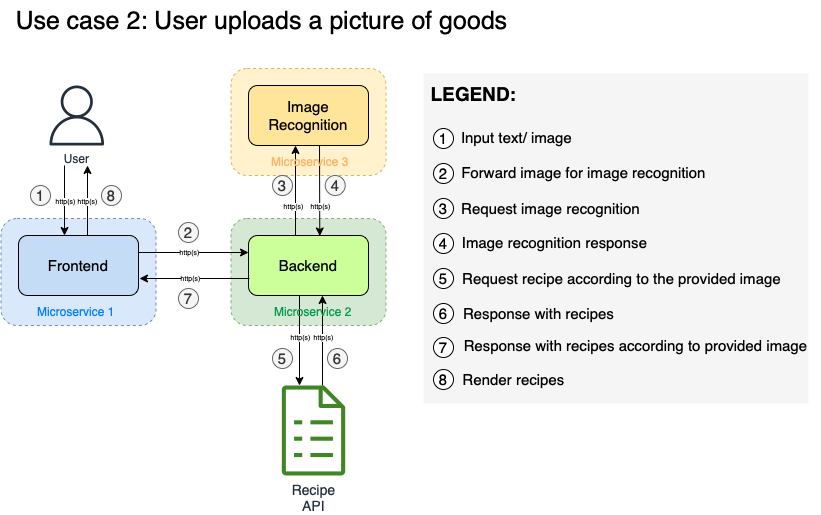

The diagram above was exported from draw.io. Its source (the exported page's mxGraphModel, read from the mxfile embedded in the PNG):
<mxGraphModel dx="1234" dy="755" grid="1" gridSize="10" guides="1" tooltips="1" connect="1" arrows="1" fold="1" page="1" pageScale="1" pageWidth="827" pageHeight="1169" math="0" shadow="0">
  <root>
    <mxCell id="0" />
    <mxCell id="1" parent="0" />
    <mxCell id="MWwqD9Ycv43Q1PBvJMtk-1" value="" style="rounded=1;whiteSpace=wrap;html=1;fontSize=7;dashed=1;fillColor=#fff2cc;strokeColor=#d6b656;" parent="1" vertex="1">
      <mxGeometry x="352.5" y="653" width="155" height="107" as="geometry" />
    </mxCell>
    <mxCell id="MWwqD9Ycv43Q1PBvJMtk-2" value="" style="rounded=1;whiteSpace=wrap;html=1;fontSize=7;dashed=1;fillColor=#d5e8d4;strokeColor=#82b366;" parent="1" vertex="1">
      <mxGeometry x="352.5" y="803" width="155" height="107" as="geometry" />
    </mxCell>
    <mxCell id="MWwqD9Ycv43Q1PBvJMtk-3" value="" style="rounded=1;whiteSpace=wrap;html=1;fontSize=7;dashed=1;fillColor=#dae8fc;strokeColor=#6c8ebf;" parent="1" vertex="1">
      <mxGeometry x="122.5" y="803" width="155" height="107" as="geometry" />
    </mxCell>
    <mxCell id="MWwqD9Ycv43Q1PBvJMtk-4" value="" style="rounded=0;whiteSpace=wrap;html=1;fontSize=19;fillColor=#f5f5f5;fontColor=#333333;strokeColor=none;" parent="1" vertex="1">
      <mxGeometry x="545" y="658" width="385" height="330" as="geometry" />
    </mxCell>
    <mxCell id="MWwqD9Ycv43Q1PBvJMtk-5" value="&lt;font style=&quot;font-size: 14px;&quot;&gt;Recipe&lt;br&gt;API&lt;/font&gt;" style="sketch=0;outlineConnect=0;fontColor=#232F3E;gradientColor=none;fillColor=#3F8624;strokeColor=none;dashed=0;verticalLabelPosition=bottom;verticalAlign=top;align=center;html=1;fontSize=12;fontStyle=0;aspect=fixed;pointerEvents=1;shape=mxgraph.aws4.iot_greengrass_recipe;" parent="1" vertex="1">
      <mxGeometry x="403.27" y="970" width="63.46" height="90" as="geometry" />
    </mxCell>
    <mxCell id="MWwqD9Ycv43Q1PBvJMtk-6" style="edgeStyle=orthogonalEdgeStyle;rounded=0;orthogonalLoop=1;jettySize=auto;html=1;fontSize=15;startArrow=none;startFill=0;endArrow=classic;endFill=1;" parent="1" edge="1">
      <mxGeometry relative="1" as="geometry">
        <mxPoint x="421" y="880" as="sourcePoint" />
        <mxPoint x="421" y="970" as="targetPoint" />
      </mxGeometry>
    </mxCell>
    <mxCell id="MWwqD9Ycv43Q1PBvJMtk-7" value="http(s)" style="edgeLabel;html=1;align=center;verticalAlign=middle;resizable=0;points=[];fontSize=7;" parent="MWwqD9Ycv43Q1PBvJMtk-6" vertex="1" connectable="0">
      <mxGeometry x="0.4667" relative="1" as="geometry">
        <mxPoint y="-25" as="offset" />
      </mxGeometry>
    </mxCell>
    <mxCell id="MWwqD9Ycv43Q1PBvJMtk-8" style="edgeStyle=orthogonalEdgeStyle;rounded=0;orthogonalLoop=1;jettySize=auto;html=1;fontSize=15;startArrow=classic;startFill=1;endArrow=none;endFill=0;" parent="1" edge="1">
      <mxGeometry relative="1" as="geometry">
        <mxPoint x="444" y="880" as="sourcePoint" />
        <mxPoint x="444" y="970" as="targetPoint" />
      </mxGeometry>
    </mxCell>
    <mxCell id="MWwqD9Ycv43Q1PBvJMtk-9" value="http(s)" style="edgeLabel;html=1;align=center;verticalAlign=middle;resizable=0;points=[];fontSize=7;" parent="MWwqD9Ycv43Q1PBvJMtk-8" vertex="1" connectable="0">
      <mxGeometry x="0.4667" relative="1" as="geometry">
        <mxPoint y="-25" as="offset" />
      </mxGeometry>
    </mxCell>
    <mxCell id="MWwqD9Ycv43Q1PBvJMtk-10" style="edgeStyle=orthogonalEdgeStyle;rounded=0;orthogonalLoop=1;jettySize=auto;html=1;entryX=0;entryY=0.5;entryDx=0;entryDy=0;fontSize=15;startArrow=none;startFill=0;endArrow=classic;endFill=1;" parent="1" edge="1">
      <mxGeometry relative="1" as="geometry">
        <mxPoint x="260" y="837" as="sourcePoint" />
        <mxPoint x="370" y="837" as="targetPoint" />
      </mxGeometry>
    </mxCell>
    <mxCell id="MWwqD9Ycv43Q1PBvJMtk-11" value="&lt;font style=&quot;font-size: 7px;&quot;&gt;http(s)&lt;/font&gt;" style="edgeLabel;html=1;align=center;verticalAlign=middle;resizable=0;points=[];fontSize=19;" parent="MWwqD9Ycv43Q1PBvJMtk-10" vertex="1" connectable="0">
      <mxGeometry x="0.1491" relative="1" as="geometry">
        <mxPoint x="-13" y="-6" as="offset" />
      </mxGeometry>
    </mxCell>
    <mxCell id="MWwqD9Ycv43Q1PBvJMtk-12" style="edgeStyle=orthogonalEdgeStyle;rounded=0;orthogonalLoop=1;jettySize=auto;html=1;fontSize=15;startArrow=classic;startFill=1;endArrow=none;endFill=0;" parent="1" edge="1">
      <mxGeometry relative="1" as="geometry">
        <mxPoint x="186" y="750" as="targetPoint" />
        <mxPoint x="186" y="820" as="sourcePoint" />
      </mxGeometry>
    </mxCell>
    <mxCell id="MWwqD9Ycv43Q1PBvJMtk-13" value="http(s)" style="edgeLabel;html=1;align=center;verticalAlign=middle;resizable=0;points=[];fontSize=7;" parent="MWwqD9Ycv43Q1PBvJMtk-12" vertex="1" connectable="0">
      <mxGeometry x="-0.0057" relative="1" as="geometry">
        <mxPoint as="offset" />
      </mxGeometry>
    </mxCell>
    <mxCell id="MWwqD9Ycv43Q1PBvJMtk-14" value="&lt;font style=&quot;font-size: 15px;&quot;&gt;Frontend&lt;/font&gt;" style="rounded=1;whiteSpace=wrap;html=1;fillColor=#C4DCF5;" parent="1" vertex="1">
      <mxGeometry x="140" y="820" width="120" height="60" as="geometry" />
    </mxCell>
    <mxCell id="MWwqD9Ycv43Q1PBvJMtk-15" style="edgeStyle=orthogonalEdgeStyle;rounded=0;orthogonalLoop=1;jettySize=auto;html=1;fontSize=15;startArrow=none;startFill=0;endArrow=classic;endFill=1;" parent="1" edge="1">
      <mxGeometry relative="1" as="geometry">
        <mxPoint x="424" y="820" as="sourcePoint" />
        <mxPoint x="417" y="730" as="targetPoint" />
        <Array as="points">
          <mxPoint x="417" y="820" />
        </Array>
      </mxGeometry>
    </mxCell>
    <mxCell id="MWwqD9Ycv43Q1PBvJMtk-16" value="http(s)" style="edgeLabel;html=1;align=center;verticalAlign=middle;resizable=0;points=[];fontSize=7;" parent="MWwqD9Ycv43Q1PBvJMtk-15" vertex="1" connectable="0">
      <mxGeometry x="0.5546" relative="1" as="geometry">
        <mxPoint x="-3" y="38" as="offset" />
      </mxGeometry>
    </mxCell>
    <mxCell id="MWwqD9Ycv43Q1PBvJMtk-17" value="&lt;font style=&quot;font-size: 15px;&quot;&gt;Backend&lt;/font&gt;" style="rounded=1;whiteSpace=wrap;html=1;fillColor=#CCFF99;" parent="1" vertex="1">
      <mxGeometry x="370" y="820" width="120" height="60" as="geometry" />
    </mxCell>
    <mxCell id="MWwqD9Ycv43Q1PBvJMtk-18" value="Image Recognition" style="rounded=1;whiteSpace=wrap;html=1;fontSize=15;fillColor=#FFE599;" parent="1" vertex="1">
      <mxGeometry x="370" y="670" width="120" height="60" as="geometry" />
    </mxCell>
    <mxCell id="MWwqD9Ycv43Q1PBvJMtk-19" value="User" style="sketch=0;outlineConnect=0;fontColor=#232F3E;gradientColor=none;fillColor=#232F3D;strokeColor=none;dashed=0;verticalLabelPosition=bottom;verticalAlign=top;align=center;html=1;fontSize=12;fontStyle=0;aspect=fixed;pointerEvents=1;shape=mxgraph.aws4.user;" parent="1" vertex="1">
      <mxGeometry x="168.27" y="670" width="60" height="60" as="geometry" />
    </mxCell>
    <mxCell id="MWwqD9Ycv43Q1PBvJMtk-20" style="edgeStyle=orthogonalEdgeStyle;rounded=0;orthogonalLoop=1;jettySize=auto;html=1;fontSize=15;startArrow=none;startFill=0;endArrow=classic;endFill=1;" parent="1" edge="1">
      <mxGeometry relative="1" as="geometry">
        <mxPoint x="209" y="750" as="targetPoint" />
        <mxPoint x="209" y="820" as="sourcePoint" />
      </mxGeometry>
    </mxCell>
    <mxCell id="MWwqD9Ycv43Q1PBvJMtk-21" value="http(s)" style="edgeLabel;html=1;align=center;verticalAlign=middle;resizable=0;points=[];fontSize=7;" parent="MWwqD9Ycv43Q1PBvJMtk-20" vertex="1" connectable="0">
      <mxGeometry x="-0.0057" y="1" relative="1" as="geometry">
        <mxPoint as="offset" />
      </mxGeometry>
    </mxCell>
    <mxCell id="MWwqD9Ycv43Q1PBvJMtk-22" style="edgeStyle=orthogonalEdgeStyle;rounded=0;orthogonalLoop=1;jettySize=auto;html=1;fontSize=15;startArrow=classic;startFill=1;endArrow=none;endFill=0;exitX=0.594;exitY=0.008;exitDx=0;exitDy=0;exitPerimeter=0;" parent="1" source="MWwqD9Ycv43Q1PBvJMtk-17" edge="1">
      <mxGeometry relative="1" as="geometry">
        <mxPoint x="448.0000000000001" y="820" as="sourcePoint" />
        <mxPoint x="441" y="730" as="targetPoint" />
        <Array as="points">
          <mxPoint x="441" y="821" />
        </Array>
      </mxGeometry>
    </mxCell>
    <mxCell id="MWwqD9Ycv43Q1PBvJMtk-23" value="http(s)" style="edgeLabel;html=1;align=center;verticalAlign=middle;resizable=0;points=[];fontSize=7;" parent="MWwqD9Ycv43Q1PBvJMtk-22" vertex="1" connectable="0">
      <mxGeometry x="0.4783" relative="1" as="geometry">
        <mxPoint y="37" as="offset" />
      </mxGeometry>
    </mxCell>
    <mxCell id="MWwqD9Ycv43Q1PBvJMtk-24" value="1" style="ellipse;whiteSpace=wrap;html=1;aspect=fixed;fontSize=15;fillColor=#f5f5f5;fontColor=#333333;strokeColor=#666666;" parent="1" vertex="1">
      <mxGeometry x="152" y="770" width="20" height="20" as="geometry" />
    </mxCell>
    <mxCell id="MWwqD9Ycv43Q1PBvJMtk-25" value="5" style="ellipse;whiteSpace=wrap;html=1;aspect=fixed;fontSize=15;fillColor=#f5f5f5;fontColor=#333333;strokeColor=#666666;" parent="1" vertex="1">
      <mxGeometry x="394" y="933" width="20" height="20" as="geometry" />
    </mxCell>
    <mxCell id="MWwqD9Ycv43Q1PBvJMtk-26" value="6" style="ellipse;whiteSpace=wrap;html=1;aspect=fixed;fontSize=15;fillColor=#f5f5f5;fontColor=#333333;strokeColor=#666666;" parent="1" vertex="1">
      <mxGeometry x="449" y="933" width="20" height="20" as="geometry" />
    </mxCell>
    <mxCell id="MWwqD9Ycv43Q1PBvJMtk-27" value="8" style="ellipse;whiteSpace=wrap;html=1;aspect=fixed;fontSize=15;fillColor=#f5f5f5;fontColor=#333333;strokeColor=#666666;" parent="1" vertex="1">
      <mxGeometry x="223" y="770" width="20" height="20" as="geometry" />
    </mxCell>
    <mxCell id="MWwqD9Ycv43Q1PBvJMtk-28" value="Request recipe according to the provided image" style="text;html=1;align=center;verticalAlign=middle;resizable=0;points=[];autosize=1;strokeColor=none;fillColor=none;fontSize=15;" parent="1" vertex="1">
      <mxGeometry x="573" y="848" width="340" height="30" as="geometry" />
    </mxCell>
    <mxCell id="MWwqD9Ycv43Q1PBvJMtk-29" value="Response with recipes" style="text;html=1;align=center;verticalAlign=middle;resizable=0;points=[];autosize=1;strokeColor=none;fillColor=none;fontSize=15;" parent="1" vertex="1">
      <mxGeometry x="575" y="883" width="170" height="30" as="geometry" />
    </mxCell>
    <mxCell id="MWwqD9Ycv43Q1PBvJMtk-30" value="5" style="ellipse;whiteSpace=wrap;html=1;aspect=fixed;fontSize=15;" parent="1" vertex="1">
      <mxGeometry x="555" y="853" width="20" height="20" as="geometry" />
    </mxCell>
    <mxCell id="MWwqD9Ycv43Q1PBvJMtk-31" value="6" style="ellipse;whiteSpace=wrap;html=1;aspect=fixed;fontSize=15;" parent="1" vertex="1">
      <mxGeometry x="555" y="888" width="20" height="20" as="geometry" />
    </mxCell>
    <mxCell id="MWwqD9Ycv43Q1PBvJMtk-32" value="Input text/ image" style="text;html=1;align=center;verticalAlign=middle;resizable=0;points=[];autosize=1;strokeColor=none;fillColor=none;fontSize=15;" parent="1" vertex="1">
      <mxGeometry x="573" y="707" width="130" height="30" as="geometry" />
    </mxCell>
    <mxCell id="MWwqD9Ycv43Q1PBvJMtk-33" value="Request image recognition" style="text;html=1;align=center;verticalAlign=middle;resizable=0;points=[];autosize=1;strokeColor=none;fillColor=none;fontSize=15;" parent="1" vertex="1">
      <mxGeometry x="572" y="778" width="200" height="30" as="geometry" />
    </mxCell>
    <mxCell id="MWwqD9Ycv43Q1PBvJMtk-34" value="1" style="ellipse;whiteSpace=wrap;html=1;aspect=fixed;fontSize=15;" parent="1" vertex="1">
      <mxGeometry x="555" y="713" width="20" height="20" as="geometry" />
    </mxCell>
    <mxCell id="MWwqD9Ycv43Q1PBvJMtk-35" value="3" style="ellipse;whiteSpace=wrap;html=1;aspect=fixed;fontSize=15;" parent="1" vertex="1">
      <mxGeometry x="555" y="783" width="20" height="20" as="geometry" />
    </mxCell>
    <mxCell id="MWwqD9Ycv43Q1PBvJMtk-36" value="2" style="ellipse;whiteSpace=wrap;html=1;aspect=fixed;fontSize=15;" parent="1" vertex="1">
      <mxGeometry x="555" y="748" width="20" height="20" as="geometry" />
    </mxCell>
    <mxCell id="MWwqD9Ycv43Q1PBvJMtk-37" value="Forward image for image recognition" style="text;html=1;align=center;verticalAlign=middle;resizable=0;points=[];autosize=1;strokeColor=none;fillColor=none;fontSize=15;" parent="1" vertex="1">
      <mxGeometry x="570" y="742" width="270" height="30" as="geometry" />
    </mxCell>
    <mxCell id="MWwqD9Ycv43Q1PBvJMtk-38" value="Image recognition response" style="text;html=1;align=center;verticalAlign=middle;resizable=0;points=[];autosize=1;strokeColor=none;fillColor=none;fontSize=15;" parent="1" vertex="1">
      <mxGeometry x="571" y="812" width="210" height="30" as="geometry" />
    </mxCell>
    <mxCell id="MWwqD9Ycv43Q1PBvJMtk-39" value="4" style="ellipse;whiteSpace=wrap;html=1;aspect=fixed;fontSize=15;" parent="1" vertex="1">
      <mxGeometry x="555" y="818" width="20" height="20" as="geometry" />
    </mxCell>
    <mxCell id="MWwqD9Ycv43Q1PBvJMtk-40" value="2" style="ellipse;whiteSpace=wrap;html=1;aspect=fixed;fontSize=15;fillColor=#f5f5f5;fontColor=#333333;strokeColor=#666666;" parent="1" vertex="1">
      <mxGeometry x="300" y="807" width="20" height="20" as="geometry" />
    </mxCell>
    <mxCell id="MWwqD9Ycv43Q1PBvJMtk-41" value="3" style="ellipse;whiteSpace=wrap;html=1;aspect=fixed;fontSize=15;fillColor=#f5f5f5;fontColor=#333333;strokeColor=#666666;" parent="1" vertex="1">
      <mxGeometry x="394" y="760" width="20" height="20" as="geometry" />
    </mxCell>
    <mxCell id="MWwqD9Ycv43Q1PBvJMtk-42" value="4" style="ellipse;whiteSpace=wrap;html=1;aspect=fixed;fontSize=15;fillColor=#f5f5f5;fontColor=#333333;strokeColor=#666666;" parent="1" vertex="1">
      <mxGeometry x="446.73" y="760" width="20" height="20" as="geometry" />
    </mxCell>
    <mxCell id="MWwqD9Ycv43Q1PBvJMtk-43" value="7" style="ellipse;whiteSpace=wrap;html=1;aspect=fixed;fontSize=15;fillColor=#f5f5f5;fontColor=#333333;strokeColor=#666666;" parent="1" vertex="1">
      <mxGeometry x="300" y="873" width="20" height="20" as="geometry" />
    </mxCell>
    <mxCell id="MWwqD9Ycv43Q1PBvJMtk-44" value="Response with recipes according to provided image" style="text;html=1;align=center;verticalAlign=middle;resizable=0;points=[];autosize=1;strokeColor=none;fillColor=none;fontSize=15;" parent="1" vertex="1">
      <mxGeometry x="572" y="915" width="370" height="30" as="geometry" />
    </mxCell>
    <mxCell id="MWwqD9Ycv43Q1PBvJMtk-45" value="7" style="ellipse;whiteSpace=wrap;html=1;aspect=fixed;fontSize=15;" parent="1" vertex="1">
      <mxGeometry x="555" y="922" width="20" height="20" as="geometry" />
    </mxCell>
    <mxCell id="MWwqD9Ycv43Q1PBvJMtk-46" value="Render recipes" style="text;html=1;align=center;verticalAlign=middle;resizable=0;points=[];autosize=1;strokeColor=none;fillColor=none;fontSize=15;" parent="1" vertex="1">
      <mxGeometry x="570" y="949" width="130" height="30" as="geometry" />
    </mxCell>
    <mxCell id="MWwqD9Ycv43Q1PBvJMtk-47" value="8" style="ellipse;whiteSpace=wrap;html=1;aspect=fixed;fontSize=15;" parent="1" vertex="1">
      <mxGeometry x="555" y="954" width="20" height="20" as="geometry" />
    </mxCell>
    <mxCell id="MWwqD9Ycv43Q1PBvJMtk-48" value="&lt;font style=&quot;font-size: 19px;&quot;&gt;LEGEND:&lt;/font&gt;" style="text;html=1;align=center;verticalAlign=middle;resizable=0;points=[];autosize=1;strokeColor=none;fillColor=none;fontSize=15;fontStyle=1" parent="1" vertex="1">
      <mxGeometry x="540" y="658" width="110" height="40" as="geometry" />
    </mxCell>
    <mxCell id="MWwqD9Ycv43Q1PBvJMtk-49" value="&lt;font style=&quot;font-size: 25px;&quot;&gt;Use case 2: User uploads a picture of goods&lt;/font&gt;" style="text;html=1;align=center;verticalAlign=middle;resizable=0;points=[];autosize=1;strokeColor=none;fillColor=none;fontSize=19;" parent="1" vertex="1">
      <mxGeometry x="122.5" y="585" width="520" height="40" as="geometry" />
    </mxCell>
    <mxCell id="MWwqD9Ycv43Q1PBvJMtk-50" style="edgeStyle=orthogonalEdgeStyle;rounded=0;orthogonalLoop=1;jettySize=auto;html=1;entryX=0;entryY=0.5;entryDx=0;entryDy=0;fontSize=15;startArrow=classic;startFill=1;endArrow=none;endFill=0;" parent="1" edge="1">
      <mxGeometry relative="1" as="geometry">
        <mxPoint x="261" y="863" as="sourcePoint" />
        <mxPoint x="371" y="863" as="targetPoint" />
      </mxGeometry>
    </mxCell>
    <mxCell id="MWwqD9Ycv43Q1PBvJMtk-51" value="&lt;font style=&quot;font-size: 7px;&quot;&gt;http(s)&lt;/font&gt;" style="edgeLabel;html=1;align=center;verticalAlign=middle;resizable=0;points=[];fontSize=19;" parent="MWwqD9Ycv43Q1PBvJMtk-50" vertex="1" connectable="0">
      <mxGeometry x="0.1491" relative="1" as="geometry">
        <mxPoint x="-13" y="-6" as="offset" />
      </mxGeometry>
    </mxCell>
    <mxCell id="MWwqD9Ycv43Q1PBvJMtk-52" value="&lt;font color=&quot;#007fff&quot; style=&quot;font-size: 12px;&quot;&gt;Microservice 1&lt;/font&gt;" style="text;html=1;strokeColor=none;fillColor=none;align=center;verticalAlign=middle;whiteSpace=wrap;rounded=0;dashed=1;fontSize=7;" parent="1" vertex="1">
      <mxGeometry x="143.27" y="886" width="110" height="19" as="geometry" />
    </mxCell>
    <mxCell id="MWwqD9Ycv43Q1PBvJMtk-53" value="&lt;font color=&quot;#00994d&quot; style=&quot;font-size: 12px;&quot;&gt;Microservice 2&lt;/font&gt;" style="text;html=1;strokeColor=none;fillColor=none;align=center;verticalAlign=middle;whiteSpace=wrap;rounded=0;dashed=1;fontSize=7;" parent="1" vertex="1">
      <mxGeometry x="380" y="886" width="110" height="19" as="geometry" />
    </mxCell>
    <mxCell id="MWwqD9Ycv43Q1PBvJMtk-54" value="&lt;font color=&quot;#ffb366&quot; style=&quot;font-size: 12px;&quot;&gt;Microservice 3&lt;/font&gt;" style="text;html=1;strokeColor=none;fillColor=none;align=center;verticalAlign=middle;whiteSpace=wrap;rounded=0;dashed=1;fontSize=7;" parent="1" vertex="1">
      <mxGeometry x="376.73" y="736" width="110" height="19" as="geometry" />
    </mxCell>
  </root>
</mxGraphModel>